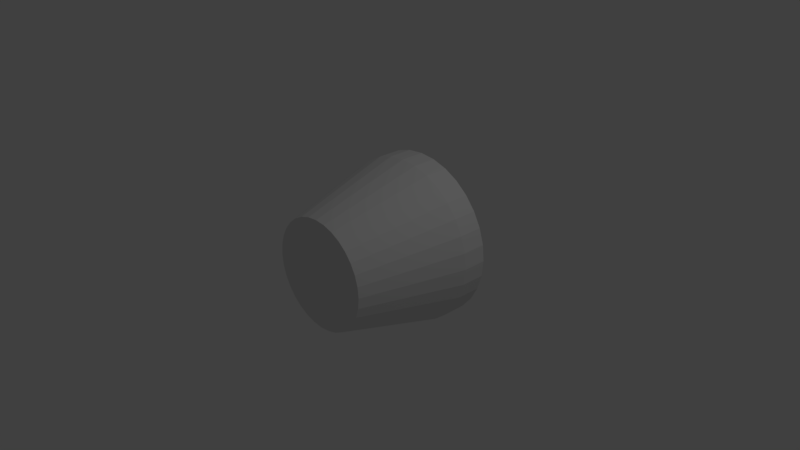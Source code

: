 # Source: light.blend  (saved by Blender 2.79.0; exported with 4.5.12 LTS)
import bpy
from mathutils import Matrix  # noqa: F401  (used for matrix-valued properties, if any)

bpy.ops.wm.read_factory_settings(use_empty=True)
scene = bpy.context.scene
scene.name = 'Scene'

# ---- collections
col_collection_1 = bpy.data.collections.new('Collection 1'); scene.collection.children.link(col_collection_1)

# ---- world
world_world = bpy.data.worlds.new('World'); scene.world = world_world
world_world.color = (0.05088, 0.05088, 0.05088)
world_world.use_sun_shadow = False
world_world.sun_shadow_jitter_overblur = 0.0
world_world.cycles.sampling_method = 'MANUAL'

# ---- cameras
cam_camera = bpy.data.cameras.new('Camera')
cam_camera.clip_end = 100.0
cam_camera.lens = 35.0
cam_camera.sensor_width = 32.0
cam_camera.sensor_height = 18.0
cam_camera.ortho_scale = 7.314
cam_camera.dof.focus_distance = 0.0
cam_camera.dof.aperture_fstop = 128.0

# ---- lights
light_lamp = bpy.data.lights.new('Lamp', 'POINT')
light_lamp.transmission_factor = 0.0
light_lamp.cutoff_distance = 30.0
light_lamp.energy = 100.0
light_lamp.shadow_buffer_clip_start = 1.001
light_lamp.shadow_soft_size = 0.1
light_lamp.shadow_maximum_resolution = 0.006
light_lamp.use_absolute_resolution = True

# ---- meshes
me_cylinder = bpy.data.meshes.new('Cylinder')
me_cylinder.from_pydata([(4.184e-08, 0.6637, -0.7203), (6.904e-08, 0.379, 1.0), (0.1295, 0.6509, -0.7203), (0.07394, 0.3717, 1.0), (0.254, 0.6132, -0.7203), (0.145, 0.3501, 1.0), (0.3687, 0.5518, -0.7203), (0.2106, 0.3151, 1.0), (0.4693, 0.4693, -0.7203), (0.268, 0.268, 1.0), (0.5518, 0.3687, -0.7203), (0.3151, 0.2106, 1.0), (0.6132, 0.254, -0.7203), (0.3501, 0.145, 1.0), (0.6509, 0.1295, -0.7203), (0.3717, 0.07394, 1.0), (0.6637, 1.412e-07, -0.7203), (0.379, 2.109e-07, 1.0), (0.6509, -0.1295, -0.7203), (0.3717, -0.07394, 1.0), (0.6132, -0.254, -0.7203), (0.3501, -0.145, 1.0), (0.5518, -0.3687, -0.7203), (0.3151, -0.2106, 1.0), (0.4693, -0.4693, -0.7203), (0.268, -0.268, 1.0), (0.3687, -0.5518, -0.7203), (0.2106, -0.3151, 1.0), (0.254, -0.6132, -0.7203), (0.145, -0.3501, 1.0), (0.1295, -0.6509, -0.7203), (0.07394, -0.3717, 1.0), (-1.747e-07, -0.6637, -0.7203), (-5.445e-08, -0.379, 1.0), (-0.1295, -0.6509, -0.7203), (-0.07394, -0.3717, 1.0), (-0.254, -0.6132, -0.7203), (-0.145, -0.3501, 1.0), (-0.3687, -0.5518, -0.7203), (-0.2106, -0.3151, 1.0), (-0.4693, -0.4693, -0.7203), (-0.268, -0.268, 1.0), (-0.5518, -0.3687, -0.7203), (-0.3151, -0.2106, 1.0), (-0.6132, -0.254, -0.7203), (-0.3501, -0.145, 1.0), (-0.6509, -0.1295, -0.7203), (-0.3717, -0.07394, 1.0), (-0.6637, 7.325e-07, -0.7203), (-0.379, 5.483e-07, 1.0), (-0.6509, 0.1295, -0.7203), (-0.3717, 0.07394, 1.0), (-0.6132, 0.254, -0.7203), (-0.3501, 0.145, 1.0), (-0.5518, 0.3687, -0.7203), (-0.3151, 0.2106, 1.0), (-0.4693, 0.4693, -0.7203), (-0.268, 0.268, 1.0), (-0.3687, 0.5518, -0.7203), (-0.2106, 0.3151, 1.0), (-0.254, 0.6132, -0.7203), (-0.145, 0.3501, 1.0), (-0.1295, 0.6509, -0.7203), (-0.07394, 0.3717, 1.0), (0.0, 1.0, 0.8117), (0.1951, 0.9808, 0.8117), (0.3827, 0.9239, 0.8117), (0.5556, 0.8315, 0.8117), (0.7071, 0.7071, 0.8117), (0.8315, 0.5556, 0.8117), (0.9239, 0.3827, 0.8117), (0.9808, 0.1951, 0.8117), (1.0, 7.55e-08, 0.8117), (0.9808, -0.1951, 0.8117), (0.9239, -0.3827, 0.8117), (0.8315, -0.5556, 0.8117), (0.7071, -0.7071, 0.8117), (0.5556, -0.8315, 0.8117), (0.3827, -0.9239, 0.8117), (0.1951, -0.9808, 0.8117), (-3.258e-07, -1.0, 0.8117), (-0.1951, -0.9808, 0.8117), (-0.3827, -0.9239, 0.8117), (-0.5556, -0.8315, 0.8117), (-0.7071, -0.7071, 0.8117), (-0.8315, -0.5556, 0.8117), (-0.9239, -0.3827, 0.8117), (-0.9808, -0.1951, 0.8117), (-1.0, 9.656e-07, 0.8117), (-0.9808, 0.1951, 0.8117), (-0.9239, 0.3827, 0.8117), (-0.8315, 0.5556, 0.8117), (-0.7071, 0.7071, 0.8117), (-0.5556, 0.8315, 0.8117), (-0.3827, 0.9239, 0.8117), (-0.1951, 0.9808, 0.8117), (0.1951, 0.9808, 0.5209), (0.3827, 0.9239, 0.5209), (0.5556, 0.8315, 0.5209), (0.7071, 0.7071, 0.5209), (0.8315, 0.5556, 0.5209), (0.9239, 0.3827, 0.5209), (0.9808, 0.1951, 0.5209), (1.0, 7.55e-08, 0.5209), (0.9808, -0.1951, 0.5209), (0.9239, -0.3827, 0.5209), (0.8315, -0.5556, 0.5209), (0.7071, -0.7071, 0.5209), (0.5556, -0.8315, 0.5209), (0.3827, -0.9239, 0.5209), (0.1951, -0.9808, 0.5209), (-3.258e-07, -1.0, 0.5209), (-0.1951, -0.9808, 0.5209), (-0.3827, -0.9239, 0.5209), (-0.5556, -0.8315, 0.5209), (-0.7071, -0.7071, 0.5209), (-0.8315, -0.5556, 0.5209), (-0.9239, -0.3827, 0.5209), (-0.9808, -0.1951, 0.5209), (-1.0, 9.656e-07, 0.5209), (-0.9808, 0.1951, 0.5209), (-0.9239, 0.3827, 0.5209), (-0.8315, 0.5556, 0.5209), (-0.7071, 0.7071, 0.5209), (-0.5556, 0.8315, 0.5209), (-0.3827, 0.9239, 0.5209), (-0.1951, 0.9808, 0.5209), (0.0, 1.0, 0.5209), (3.788e-08, 0.691, 0.9404), (0.1348, 0.6777, 0.9404), (0.2644, 0.6384, 0.9404), (0.3839, 0.5745, 0.9404), (0.4886, 0.4886, 0.9404), (0.5745, 0.3839, 0.9404), (0.6384, 0.2644, 0.9404), (0.6777, 0.1348, 0.9404), (0.691, 1.412e-07, 0.9404), (0.6777, -0.1348, 0.9404), (0.6384, -0.2644, 0.9404), (0.5745, -0.3839, 0.9404), (0.4886, -0.4886, 0.9404), (0.3839, -0.5745, 0.9404), (0.2644, -0.6384, 0.9404), (0.1348, -0.6777, 0.9404), (-1.876e-07, -0.691, 0.9404), (-0.1348, -0.6777, 0.9404), (-0.2644, -0.6384, 0.9404), (-0.3839, -0.5745, 0.9404), (-0.4886, -0.4886, 0.9404), (-0.5745, -0.3839, 0.9404), (-0.6384, -0.2644, 0.9404), (-0.6777, -0.1348, 0.9404), (-0.691, 7.569e-07, 0.9404), (-0.6777, 0.1348, 0.9404), (-0.6384, 0.2644, 0.9404), (-0.5745, 0.3839, 0.9404), (-0.4886, 0.4886, 0.9404), (-0.3839, 0.5745, 0.9404), (-0.2644, 0.6384, 0.9404), (-0.1348, 0.6777, 0.9404), (0.1767, 0.8885, 0.8493), (0.3467, 0.8369, 0.8493), (0.5033, 0.7532, 0.8493), (0.6405, 0.6405, 0.8493), (0.7532, 0.5033, 0.8493), (0.8369, 0.3467, 0.8493), (0.8885, 0.1767, 0.8493), (0.9059, 9.38e-08, 0.8493), (0.8885, -0.1767, 0.8493), (0.8369, -0.3467, 0.8493), (0.7532, -0.5033, 0.8493), (0.6405, -0.6405, 0.8493), (0.5033, -0.7532, 0.8493), (0.3467, -0.8369, 0.8493), (0.1767, -0.8885, 0.8493), (-2.831e-07, -0.9059, 0.8493), (-0.1767, -0.8885, 0.8493), (-0.3467, -0.8369, 0.8493), (-0.5033, -0.7532, 0.8493), (-0.6405, -0.6405, 0.8493), (-0.7532, -0.5033, 0.8493), (-0.8369, -0.3467, 0.8493), (-0.8885, -0.1767, 0.8493), (-0.9059, 9.001e-07, 0.8493), (-0.8885, 0.1767, 0.8493), (-0.8369, 0.3467, 0.8493), (-0.7532, 0.5033, 0.8493), (-0.6405, 0.6405, 0.8493), (-0.5033, 0.7532, 0.8493), (-0.3467, 0.8369, 0.8493), (-0.1767, 0.8885, 0.8493), (1.21e-08, 0.9059, 0.8493)], [], [(128, 1, 3, 129), (129, 3, 5, 130), (130, 5, 7, 131), (131, 7, 9, 132), (132, 9, 11, 133), (133, 11, 13, 134), (134, 13, 15, 135), (135, 15, 17, 136), (136, 17, 19, 137), (137, 19, 21, 138), (138, 21, 23, 139), (139, 23, 25, 140), (140, 25, 27, 141), (141, 27, 29, 142), (142, 29, 31, 143), (143, 31, 33, 144), (144, 33, 35, 145), (145, 35, 37, 146), (146, 37, 39, 147), (147, 39, 41, 148), (148, 41, 43, 149), (149, 43, 45, 150), (150, 45, 47, 151), (151, 47, 49, 152), (152, 49, 51, 153), (153, 51, 53, 154), (154, 53, 55, 155), (155, 55, 57, 156), (156, 57, 59, 157), (157, 59, 61, 158), (3, 1, 63, 61, 59, 57, 55, 53, 51, 49, 47, 45, 43, 41, 39, 37, 35, 33, 31, 29, 27, 25, 23, 21, 19, 17, 15, 13, 11, 9, 7, 5), (158, 61, 63, 159), (159, 63, 1, 128), (0, 2, 4, 6, 8, 10, 12, 14, 16, 18, 20, 22, 24, 26, 28, 30, 32, 34, 36, 38, 40, 42, 44, 46, 48, 50, 52, 54, 56, 58, 60, 62), (126, 95, 64, 127), (125, 94, 95, 126), (124, 93, 94, 125), (123, 92, 93, 124), (122, 91, 92, 123), (121, 90, 91, 122), (120, 89, 90, 121), (119, 88, 89, 120), (118, 87, 88, 119), (117, 86, 87, 118), (116, 85, 86, 117), (115, 84, 85, 116), (114, 83, 84, 115), (113, 82, 83, 114), (112, 81, 82, 113), (111, 80, 81, 112), (110, 79, 80, 111), (109, 78, 79, 110), (108, 77, 78, 109), (107, 76, 77, 108), (106, 75, 76, 107), (105, 74, 75, 106), (104, 73, 74, 105), (103, 72, 73, 104), (102, 71, 72, 103), (101, 70, 71, 102), (100, 69, 70, 101), (99, 68, 69, 100), (98, 67, 68, 99), (97, 66, 67, 98), (96, 65, 66, 97), (127, 64, 65, 96), (0, 127, 96, 2), (2, 96, 97, 4), (4, 97, 98, 6), (6, 98, 99, 8), (8, 99, 100, 10), (10, 100, 101, 12), (12, 101, 102, 14), (14, 102, 103, 16), (16, 103, 104, 18), (18, 104, 105, 20), (20, 105, 106, 22), (22, 106, 107, 24), (24, 107, 108, 26), (26, 108, 109, 28), (28, 109, 110, 30), (30, 110, 111, 32), (32, 111, 112, 34), (34, 112, 113, 36), (36, 113, 114, 38), (38, 114, 115, 40), (40, 115, 116, 42), (42, 116, 117, 44), (44, 117, 118, 46), (46, 118, 119, 48), (48, 119, 120, 50), (50, 120, 121, 52), (52, 121, 122, 54), (54, 122, 123, 56), (56, 123, 124, 58), (58, 124, 125, 60), (60, 125, 126, 62), (62, 126, 127, 0), (190, 159, 128, 191), (189, 158, 159, 190), (188, 157, 158, 189), (187, 156, 157, 188), (186, 155, 156, 187), (185, 154, 155, 186), (184, 153, 154, 185), (183, 152, 153, 184), (182, 151, 152, 183), (181, 150, 151, 182), (180, 149, 150, 181), (179, 148, 149, 180), (178, 147, 148, 179), (177, 146, 147, 178), (176, 145, 146, 177), (175, 144, 145, 176), (174, 143, 144, 175), (173, 142, 143, 174), (172, 141, 142, 173), (171, 140, 141, 172), (170, 139, 140, 171), (169, 138, 139, 170), (168, 137, 138, 169), (167, 136, 137, 168), (166, 135, 136, 167), (165, 134, 135, 166), (164, 133, 134, 165), (163, 132, 133, 164), (162, 131, 132, 163), (161, 130, 131, 162), (160, 129, 130, 161), (191, 128, 129, 160), (64, 191, 160, 65), (65, 160, 161, 66), (66, 161, 162, 67), (67, 162, 163, 68), (68, 163, 164, 69), (69, 164, 165, 70), (70, 165, 166, 71), (71, 166, 167, 72), (72, 167, 168, 73), (73, 168, 169, 74), (74, 169, 170, 75), (75, 170, 171, 76), (76, 171, 172, 77), (77, 172, 173, 78), (78, 173, 174, 79), (79, 174, 175, 80), (80, 175, 176, 81), (81, 176, 177, 82), (82, 177, 178, 83), (83, 178, 179, 84), (84, 179, 180, 85), (85, 180, 181, 86), (86, 181, 182, 87), (87, 182, 183, 88), (88, 183, 184, 89), (89, 184, 185, 90), (90, 185, 186, 91), (91, 186, 187, 92), (92, 187, 188, 93), (93, 188, 189, 94), (94, 189, 190, 95), (95, 190, 191, 64)])
me_cylinder.use_remesh_preserve_volume = False
me_cylinder.use_remesh_preserve_attributes = False
me_cylinder.use_mirror_vertex_groups = False
me_cylinder.update()

# ---- objects
ob_cylinder = bpy.data.objects.new('Cylinder', me_cylinder)
ob_lamp = bpy.data.objects.new('Lamp', light_lamp)
ob_camera = bpy.data.objects.new('Camera', cam_camera)

# ---- transforms, parenting, visibility, modifiers, constraints
ob_cylinder.location = (0.0, 0.0, 0.0)
ob_cylinder.rotation_euler = (-1.569, -0.003296, -0.009748)
ob_cylinder.scale = (1.139, 1.139, 1.139)
ob_cylinder.lineart.crease_threshold = 0.0
ob_lamp.location = (4.076, 1.005, 5.904)
ob_lamp.rotation_euler = (0.6503, 0.05522, 1.866)
ob_lamp.lock_rotations_4d = False
ob_lamp.empty_display_type = 'ARROWS'
ob_lamp.color = (0.0, 0.0, 0.0, 0.0)
ob_lamp.lineart.crease_threshold = 0.0
ob_camera.location = (7.481, -6.508, 5.344)
ob_camera.rotation_euler = (1.109, 0.0, 0.8149)
ob_camera.lock_rotations_4d = False
ob_camera.empty_display_type = 'ARROWS'
ob_camera.color = (0.0, 0.0, 0.0, 0.0)
ob_camera.display_type = 'WIRE'
ob_camera.lineart.crease_threshold = 0.0

# ---- collection membership
col_collection_1.objects.link(ob_cylinder)
col_collection_1.objects.link(ob_lamp)
col_collection_1.objects.link(ob_camera)

# ---- scene / render settings (as saved in the file)
scene.camera = ob_camera
scene.frame_start = 1; scene.frame_end = 250; scene.frame_set(1)
scene.render.engine = 'BLENDER_EEVEE_NEXT'
scene.render.resolution_percentage = 50
scene.render.dither_intensity = 0.0
scene.cycles.use_denoising = False
scene.cycles.samples = 128
scene.cycles.sampling_pattern = 'TABULATED_SOBOL'
scene.cycles.use_adaptive_sampling = False
scene.cycles.use_light_tree = False
scene.cycles.blur_glossy = 0.0
scene.cycles.sample_clamp_indirect = 0.0
scene.view_settings.view_transform = 'Standard'
bpy.context.view_layer.update()
